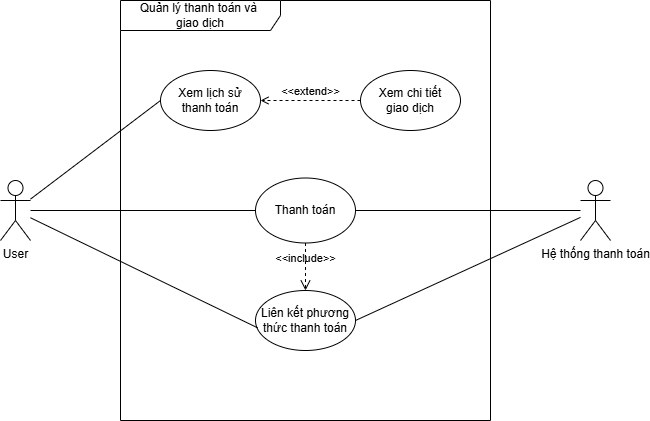

The diagram above was exported from draw.io. Its source (the exported page's mxGraphModel, read from the mxfile embedded in the PNG):
<mxGraphModel dx="2430" dy="1124" grid="1" gridSize="10" guides="1" tooltips="1" connect="1" arrows="1" fold="1" page="1" pageScale="1" pageWidth="850" pageHeight="1100" math="0" shadow="0">
  <root>
    <mxCell id="0" />
    <mxCell id="1" parent="0" />
    <mxCell id="2" parent="1" style="shape=umlFrame;whiteSpace=wrap;html=1;pointerEvents=0;recursiveResize=0;container=1;collapsible=0;width=160;" value="&lt;span id=&quot;docs-internal-guid-2b90aae6-7fff-9510-acc1-782abee7a344&quot;&gt;&lt;span style=&quot;background-color: transparent; font-variant-numeric: normal; font-variant-east-asian: normal; font-variant-alternates: normal; font-variant-position: normal; font-variant-emoji: normal; vertical-align: baseline; white-space-collapse: preserve;&quot;&gt;&lt;font face=&quot;Helvetica&quot; style=&quot;font-size: 12px;&quot;&gt;Quản lý thanh toán và &lt;/font&gt;&lt;/span&gt;&lt;/span&gt;&lt;div&gt;&lt;span&gt;&lt;span style=&quot;background-color: transparent; font-variant-numeric: normal; font-variant-east-asian: normal; font-variant-alternates: normal; font-variant-position: normal; font-variant-emoji: normal; vertical-align: baseline; white-space-collapse: preserve;&quot;&gt;&lt;font face=&quot;Helvetica&quot; style=&quot;font-size: 12px;&quot;&gt;giao dịch&lt;/font&gt;&lt;/span&gt;&lt;/span&gt;&lt;/div&gt;" vertex="1">
      <mxGeometry height="420" width="370" x="960" y="140" as="geometry" />
    </mxCell>
    <mxCell id="3" parent="2" style="ellipse;whiteSpace=wrap;html=1;" value="Thanh toán" vertex="1">
      <mxGeometry height="65" width="100" x="135" y="177.5" as="geometry" />
    </mxCell>
    <mxCell id="4" parent="2" style="ellipse;whiteSpace=wrap;html=1;" value="Xem lịch sử&lt;div&gt;thanh toán&lt;/div&gt;" vertex="1">
      <mxGeometry height="60" width="100" x="40" y="70" as="geometry" />
    </mxCell>
    <mxCell id="5" parent="2" style="ellipse;whiteSpace=wrap;html=1;" value="Liên kết phương thức thanh toán" vertex="1">
      <mxGeometry height="60" width="100" x="135" y="290" as="geometry" />
    </mxCell>
    <mxCell id="6" edge="1" parent="2" source="3" style="endArrow=open;startArrow=none;endFill=0;startFill=0;endSize=8;html=1;verticalAlign=bottom;dashed=1;labelBackgroundColor=none;rounded=0;exitX=0.5;exitY=1;exitDx=0;exitDy=0;entryX=0.5;entryY=0;entryDx=0;entryDy=0;" target="5" value="&amp;lt;&amp;lt;include&amp;gt;&amp;gt;">
      <mxGeometry relative="1" width="160" as="geometry">
        <mxPoint x="240" y="301" as="sourcePoint" />
        <mxPoint x="325" y="260" as="targetPoint" />
      </mxGeometry>
    </mxCell>
    <mxCell id="7" parent="2" style="ellipse;whiteSpace=wrap;html=1;" value="Xem chi tiết&lt;div&gt;giao dịch&lt;/div&gt;" vertex="1">
      <mxGeometry height="60" width="100" x="240" y="70" as="geometry" />
    </mxCell>
    <mxCell id="8" edge="1" parent="2" source="7" style="html=1;verticalAlign=bottom;labelBackgroundColor=none;endArrow=open;endFill=0;dashed=1;rounded=0;entryX=1;entryY=0.5;entryDx=0;entryDy=0;exitX=0;exitY=0.5;exitDx=0;exitDy=0;" target="4" value="&amp;lt;&amp;lt;extend&amp;gt;&amp;gt;">
      <mxGeometry relative="1" width="160" as="geometry">
        <mxPoint x="260" y="160" as="sourcePoint" />
        <mxPoint x="202" y="110" as="targetPoint" />
      </mxGeometry>
    </mxCell>
    <mxCell id="9" parent="1" style="shape=umlActor;verticalLabelPosition=bottom;verticalAlign=top;html=1;" value="User" vertex="1">
      <mxGeometry height="60" width="30" x="840" y="320" as="geometry" />
    </mxCell>
    <mxCell id="10" edge="1" parent="1" source="9" style="endArrow=none;html=1;rounded=0;entryX=0;entryY=0.5;entryDx=0;entryDy=0;endFill=0;" target="3" value="">
      <mxGeometry height="50" relative="1" width="50" as="geometry">
        <mxPoint x="1150" y="430" as="sourcePoint" />
        <mxPoint x="990" y="290" as="targetPoint" />
      </mxGeometry>
    </mxCell>
    <mxCell id="11" parent="1" style="shape=umlActor;verticalLabelPosition=bottom;verticalAlign=top;html=1;" value="Hệ thống thanh toán" vertex="1">
      <mxGeometry height="60" width="30" x="1420" y="320" as="geometry" />
    </mxCell>
    <mxCell id="12" edge="1" parent="1" source="11" style="endArrow=none;html=1;rounded=0;entryX=1;entryY=0.5;entryDx=0;entryDy=0;endFill=0;" target="3" value="">
      <mxGeometry height="50" relative="1" width="50" as="geometry">
        <mxPoint x="1360" y="220" as="sourcePoint" />
        <mxPoint x="1510" y="170" as="targetPoint" />
      </mxGeometry>
    </mxCell>
    <mxCell id="13" edge="1" parent="1" source="9" style="endArrow=none;html=1;rounded=0;entryX=0;entryY=0.5;entryDx=0;entryDy=0;endFill=0;" target="4" value="">
      <mxGeometry height="50" relative="1" width="50" as="geometry">
        <mxPoint x="890" y="380" as="sourcePoint" />
        <mxPoint x="1040" y="380" as="targetPoint" />
      </mxGeometry>
    </mxCell>
    <mxCell id="14" edge="1" parent="1" source="9" style="endArrow=none;html=1;rounded=0;entryX=0.022;entryY=0.623;entryDx=0;entryDy=0;entryPerimeter=0;endFill=0;" target="5" value="">
      <mxGeometry height="50" relative="1" width="50" as="geometry">
        <mxPoint x="910" y="440" as="sourcePoint" />
        <mxPoint x="1100" y="440" as="targetPoint" />
      </mxGeometry>
    </mxCell>
    <mxCell id="15" edge="1" parent="1" source="11" style="endArrow=none;html=1;rounded=0;entryX=1;entryY=0.5;entryDx=0;entryDy=0;endFill=0;" target="5" value="">
      <mxGeometry height="50" relative="1" width="50" as="geometry">
        <mxPoint x="1380" y="412" as="sourcePoint" />
        <mxPoint x="1200" y="410" as="targetPoint" />
      </mxGeometry>
    </mxCell>
  </root>
</mxGraphModel>